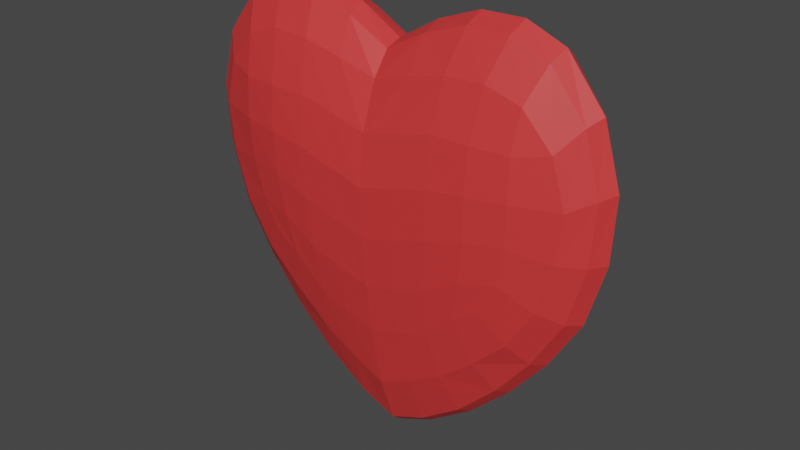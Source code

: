 # Source: heart-model_v01.blend  (saved by Blender 3.5.10; exported with 4.5.12 LTS)
import bpy
from mathutils import Matrix  # noqa: F401  (used for matrix-valued properties, if any)

bpy.ops.wm.read_factory_settings(use_empty=True)
scene = bpy.context.scene
scene.name = 'Scene'

# ---- collections
col_collection = bpy.data.collections.new('Collection'); scene.collection.children.link(col_collection)

# ---- materials (node trees are filled in below, after node groups)
mat_material_001 = bpy.data.materials.new('Material.001')
mat_material_001.use_transparent_shadow = False

# ---- material node trees
mat_material_001.use_nodes = True; mat_material_001.node_tree.nodes.clear()
_N = mat_material_001.node_tree.nodes; _L = mat_material_001.node_tree.links
n0 = _N.new('ShaderNodeBsdfPrincipled'); n0.name = 'Principled BSDF'; n0.location = (10, 300)
n0.distribution = 'GGX'
n0.subsurface_method = 'RANDOM_WALK_SKIN'
n0.inputs[0].default_value = (0.7454, 0.04091, 0.04092, 1.0)
n0.inputs[3].default_value = 1.45
n0.inputs[27].default_value = (0.0, 0.0, 0.0, 1.0)
n0.inputs[28].default_value = 1.0
n1 = _N.new('ShaderNodeOutputMaterial'); n1.name = 'Material Output'; n1.location = (300, 300)
_L.new(n0.outputs[0], n1.inputs[0])
n1.is_active_output = True

# ---- world
world_world = bpy.data.worlds.new('World'); scene.world = world_world
world_world.use_nodes = True; world_world.node_tree.nodes.clear()
_N = world_world.node_tree.nodes; _L = world_world.node_tree.links
n0 = _N.new('ShaderNodeOutputWorld'); n0.name = 'World Output'; n0.location = (300, 300)
n1 = _N.new('ShaderNodeBackground'); n1.name = 'Background'; n1.location = (10, 300)
n1.inputs[0].default_value = (0.05088, 0.05088, 0.05088, 1.0)
_L.new(n1.outputs[0], n0.inputs[0])
n0.is_active_output = True
world_world.color = (0.05088, 0.05088, 0.05088)
world_world.use_sun_shadow = False
world_world.sun_shadow_jitter_overblur = 0.0

# ---- meshes
me_heart_model = bpy.data.meshes.new('heart-model')
me_heart_model.from_pydata([(0.0, -0.1194, 0.7362), (0.0, -0.1182, 0.3973), (0.0, -0.134, 0.6259), (0.0, 0.0, 0.8998), (0.0, -0.08188, 0.8363), (0.0, -0.04141, 0.8871), (0.0, -0.09892, 0.2822), (0.0, -0.06891, 0.1349), (0.0, -0.02669, 0.02021), (0.0, 0.0, 5.96e-08), (-0.09476, 0.0, 0.9541), (-0.1918, 0.0, 0.9891), (-0.29, 0.0, 0.9912), (-0.3781, 0.0, 0.9565), (-0.4644, 0.0, 0.8508), (-0.5049, 0.0, 0.7156), (-0.4569, 0.0, 0.4302), (-0.3819, 0.0, 0.3081), (-0.2966, 0.0, 0.2056), (-0.1981, 0.0, 0.1126), (-0.09119, 0.0, 0.03947), (-0.09444, -0.04311, 0.9367), (-0.08597, -0.08747, 0.8622), (-0.08183, -0.1198, 0.7581), (-0.07963, -0.1327, 0.6461), (-0.0742, -0.1183, 0.4168), (-0.07305, -0.09893, 0.3021), (-0.07952, -0.06997, 0.1719), (-0.08613, -0.02905, 0.05719), (-0.188, -0.03116, 0.1283), (-0.2814, -0.03287, 0.2191), (-0.3624, -0.03407, 0.3186), (-0.4342, -0.03499, 0.4356), (-0.4832, -0.03581, 0.7071), (-0.4473, -0.03659, 0.8355), (-0.3682, -0.03853, 0.9358), (-0.2839, -0.04099, 0.9697), (-0.1893, -0.043, 0.9686), (-0.1637, -0.07138, 0.2223), (-0.1474, -0.09796, 0.3289), (-0.1504, -0.1175, 0.4425), (-0.1634, -0.1311, 0.6677), (-0.1667, -0.1198, 0.7765), (-0.1741, -0.09008, 0.883), (-0.2629, -0.08832, 0.8867), (-0.252, -0.1175, 0.7761), (-0.2503, -0.1254, 0.6785), (-0.2332, -0.1137, 0.4853), (-0.2153, -0.1015, 0.3938), (-0.2474, -0.07258, 0.2896), (-0.3254, -0.07301, 0.3631), (-0.2732, -0.09699, 0.4282), (-0.3127, -0.1003, 0.5048), (-0.3363, -0.1098, 0.6821), (-0.3357, -0.1049, 0.7741), (-0.3423, -0.08385, 0.8611), (-0.4075, -0.0777, 0.7863), (-0.4363, -0.07359, 0.6834), (-0.3895, -0.07231, 0.4597), (0.0, -0.1307, 0.5133), (-0.4981, 0.0, 0.572), (-0.07794, -0.1299, 0.5326), (-0.4746, -0.03554, 0.5713), (-0.1604, -0.1284, 0.5577), (-0.2467, -0.1215, 0.5807), (-0.3324, -0.1051, 0.5899), (-0.4267, -0.07202, 0.574)], [], [(5, 3, 10, 21), (4, 5, 21, 22), (0, 4, 22, 23), (2, 0, 23, 24), (59, 2, 24, 61), (6, 1, 25, 26), (7, 6, 26, 27), (8, 7, 27, 28), (8, 28, 20, 9), (19, 20, 28, 29), (18, 19, 29, 30), (17, 18, 30, 31), (16, 17, 31, 32), (60, 16, 32, 62), (14, 15, 33, 34), (13, 14, 34, 35), (12, 13, 35, 36), (11, 12, 36, 37), (21, 10, 11, 37), (38, 29, 28, 27), (39, 38, 27, 26), (40, 39, 26, 25), (63, 40, 25, 61), (42, 41, 24, 23), (43, 42, 23, 22), (43, 22, 21, 37), (44, 43, 37, 36), (42, 43, 44, 45), (41, 42, 45, 46), (63, 41, 46, 64), (39, 40, 47, 48), (38, 39, 48, 49), (30, 29, 38, 49), (31, 30, 49, 50), (51, 50, 49, 48), (52, 51, 48, 47), (65, 52, 47, 64), (54, 53, 46, 45), (55, 54, 45, 44), (55, 44, 36, 35), (56, 55, 35, 34), (57, 56, 34, 33), (66, 57, 33, 62), (58, 32, 31, 50), (50, 51, 52, 58), (66, 58, 52, 65), (56, 57, 53, 54), (56, 54, 55), (57, 66, 65, 53), (58, 66, 62, 32), (53, 65, 64, 46), (40, 63, 64, 47), (41, 63, 61, 24), (15, 60, 62, 33), (1, 59, 61, 25)])
_uv = me_heart_model.uv_layers.new(name='UVMap')
_uv.uv.foreach_set('vector', [0.0, 0.0, 0.0, 0.0, 0.0, 0.0, 0.0, 0.0, 0.0, 0.0, 0.0, 0.0, 0.0, 0.0, 0.0, 0.0, 0.0, 0.0, 0.0, 0.0, 0.0, 0.0, 0.0, 0.0, 0.0, 0.0, 0.0, 0.0, 0.0, 0.0, 0.0, 0.0, 0.0, 0.0, 0.0, 0.0, 0.0, 0.0, 0.0, 0.0, 0.0, 0.0, 0.0, 0.0, 0.0, 0.0, 0.0, 0.0, 0.0, 0.0, 0.0, 0.0, 0.0, 0.0, 0.0, 0.0, 0.0, 0.0, 0.0, 0.0, 0.0, 0.0, 0.0, 0.0, 0.0, 0.0, 0.0, 0.0, 0.0, 0.0, 0.0, 0.0, 0.0, 0.0, 0.0, 0.0, 0.0, 0.0, 0.0, 0.0, 0.0, 0.0, 0.0, 0.0, 0.0, 0.0, 0.0, 0.0, 0.0, 0.0, 0.0, 0.0, 0.0, 0.0, 0.0, 0.0, 0.0, 0.0, 0.0, 0.0, 0.0, 0.0, 0.0, 0.0, 0.0, 0.0, 0.0, 0.0, 0.0, 0.0, 0.0, 0.0, 0.0, 0.0, 0.0, 0.0, 0.0, 0.0, 0.0, 0.0, 0.0, 0.0, 0.0, 0.0, 0.0, 0.0, 0.0, 0.0, 0.0, 0.0, 0.0, 0.0, 0.0, 0.0, 0.0, 0.0, 0.0, 0.0, 0.0, 0.0, 0.0, 0.0, 0.0, 0.0, 0.0, 0.0, 0.0, 0.0, 0.0, 0.0, 0.0, 0.0, 0.0, 0.0, 0.0, 0.0, 0.0, 0.0, 0.0, 0.0, 0.0, 0.0, 0.0, 0.0, 0.0, 0.0, 0.0, 0.0, 0.0, 0.0, 0.0, 0.0, 0.0, 0.0, 0.0, 0.0, 0.0, 0.0, 0.0, 0.0, 0.0, 0.0, 0.0, 0.0, 0.0, 0.0, 0.0, 0.0, 0.0, 0.0, 0.0, 0.0, 0.0, 0.0, 0.0, 0.0, 0.0, 0.0, 0.0, 0.0, 0.0, 0.0, 0.0, 0.0, 0.0, 0.0, 0.0, 0.0, 0.0, 0.0, 0.0, 0.0, 0.0, 0.0, 0.0, 0.0, 0.0, 0.0, 0.0, 0.0, 0.0, 0.0, 0.0, 0.0, 0.0, 0.0, 0.0, 0.0, 0.0, 0.0, 0.0, 0.0, 0.0, 0.0, 0.0, 0.0, 0.0, 0.0, 0.0, 0.0, 0.0, 0.0, 0.0, 0.0, 0.0, 0.0, 0.0, 0.0, 0.0, 0.0, 0.0, 0.0, 0.0, 0.0, 0.0, 0.0, 0.0, 0.0, 0.0, 0.0, 0.0, 0.0, 0.0, 0.0, 0.0, 0.0, 0.0, 0.0, 0.0, 0.0, 0.0, 0.0, 0.0, 0.0, 0.0, 0.0, 0.0, 0.0, 0.0, 0.0, 0.0, 0.0, 0.0, 0.0, 0.0, 0.0, 0.0, 0.0, 0.0, 0.0, 0.0, 0.0, 0.0, 0.0, 0.0, 0.0, 0.0, 0.0, 0.0, 0.0, 0.0, 0.0, 0.0, 0.0, 0.0, 0.0, 0.0, 0.0, 0.0, 0.0, 0.0, 0.0, 0.0, 0.0, 0.0, 0.0, 0.0, 0.0, 0.0, 0.0, 0.0, 0.0, 0.0, 0.0, 0.0, 0.0, 0.0, 0.0, 0.0, 0.0, 0.0, 0.0, 0.0, 0.0, 0.0, 0.0, 0.0, 0.0, 0.0, 0.0, 0.0, 0.0, 0.0, 0.0, 0.0, 0.0, 0.0, 0.0, 0.0, 0.0, 0.0, 0.0, 0.0, 0.0, 0.0, 0.0, 0.0, 0.0, 0.0, 0.0, 0.0, 0.0, 0.0, 0.0, 0.0, 0.0, 0.0, 0.0, 0.0, 0.0, 0.0, 0.0, 0.0, 0.0, 0.0, 0.0, 0.0, 0.0, 0.0, 0.0, 0.0, 0.0, 0.0, 0.0, 0.0, 0.0, 0.0, 0.0, 0.0, 0.0, 0.0, 0.0, 0.0, 0.0, 0.0, 0.0, 0.0, 0.0, 0.0, 0.0, 0.0, 0.0, 0.0, 0.0, 0.0, 0.0, 0.0, 0.0, 0.0, 0.0, 0.0, 0.0, 0.0, 0.0, 0.0, 0.0, 0.0, 0.0, 0.0, 0.0, 0.0, 0.0, 0.0, 0.0, 0.0, 0.0, 0.0, 0.0, 0.0, 0.0, 0.0, 0.0, 0.0, 0.0, 0.0, 0.0, 0.0, 0.0])
me_heart_model.materials.append(mat_material_001)
me_heart_model.update()

# ---- objects
ob_heart_model = bpy.data.objects.new('heart-model', me_heart_model)

# ---- transforms, parenting, visibility, modifiers, constraints
ob_heart_model.location = (0.0, 0.0, -0.000496)
ob_heart_model.scale = (0.9903, 0.9325, 1.009)
_m = ob_heart_model.modifiers.new('Mirror', 'MIRROR')
_m.use_axis = (True, True, False)
_m.use_clip = True

# ---- collection membership
col_collection.objects.link(ob_heart_model)

# ---- scene / render settings (as saved in the file)
scene.frame_start = 1; scene.frame_end = 250; scene.frame_set(1)
scene.render.engine = 'BLENDER_EEVEE_NEXT'
scene.cycles.sampling_pattern = 'TABULATED_SOBOL'
scene.view_settings.view_transform = 'Filmic'
bpy.context.view_layer.update()

# ---- added for rendering (the .blend has no active camera and no usable light): camera, sun
cam_auto = bpy.data.cameras.new('AutoCamera')
cam_auto.lens = 50.0
cam_auto.sensor_width = 36.0
cam_auto.clip_end = 1000.0
ob_auto_camera = bpy.data.objects.new('AutoCamera', cam_auto)
scene.collection.objects.link(ob_auto_camera)
ob_auto_camera.location = (1.32875, -1.5945, 1.56251)
ob_auto_camera.rotation_euler = (1.09748, -7.21219e-08, 0.694738)
scene.camera = ob_auto_camera
light_auto_sun = bpy.data.lights.new('AutoSun', 'SUN')
light_auto_sun.energy = 3.0
light_auto_sun.angle = 0.0523599
ob_auto_sun = bpy.data.objects.new('AutoSun', light_auto_sun)
scene.collection.objects.link(ob_auto_sun)
ob_auto_sun.rotation_euler = (0.872665, 0.174533, 0.523599)
bpy.context.view_layer.update()
